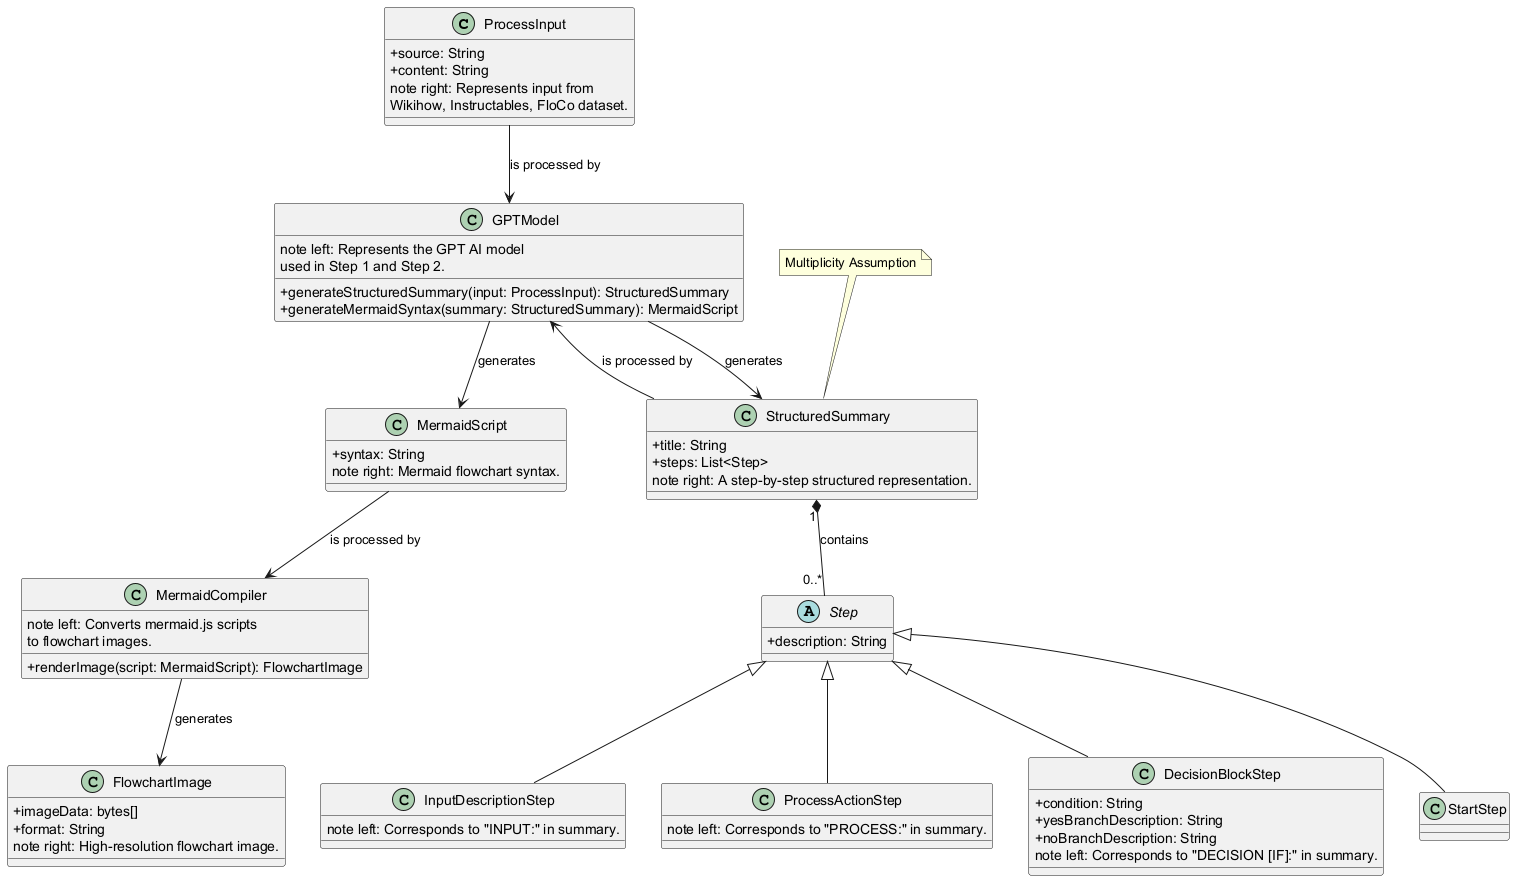

The diagram above was rendered by PlantUML. Its source (embedded in the PNG):
@startuml
skinparam classAttributeIconSize 0

class ProcessInput {
  +source: String
  +content: String
  note right: Represents input from \nWikihow, Instructables, FloCo dataset.
}

class StructuredSummary {
  +title: String
  +steps: List<Step>
  note right: A step-by-step structured representation.
}

abstract class Step {
  +description: String
}

class StartStep extends Step
class InputDescriptionStep extends Step {
  note left: Corresponds to "INPUT:" in summary.
}
class ProcessActionStep extends Step {
  note left: Corresponds to "PROCESS:" in summary.
}
class DecisionBlockStep extends Step {
  +condition: String
  +yesBranchDescription: String
  +noBranchDescription: String
  note left: Corresponds to "DECISION [IF]:" in summary.
}

class MermaidScript {
  +syntax: String
  note right: Mermaid flowchart syntax.
}

class FlowchartImage {
  +imageData: bytes[]
  +format: String
  note right: High-resolution flowchart image.
}

class GPTModel {
  +generateStructuredSummary(input: ProcessInput): StructuredSummary
  +generateMermaidSyntax(summary: StructuredSummary): MermaidScript
  note left: Represents the GPT AI model \nused in Step 1 and Step 2.
}

class MermaidCompiler {
  +renderImage(script: MermaidScript): FlowchartImage
  note left: Converts mermaid.js scripts \nto flowchart images.
}

ProcessInput --> GPTModel : "is processed by"
GPTModel --> StructuredSummary : "generates"
StructuredSummary --> GPTModel : "is processed by"
GPTModel --> MermaidScript : "generates"
MermaidScript --> MermaidCompiler : "is processed by"
MermaidCompiler --> FlowchartImage : "generates"

StructuredSummary "1" *-- "0..*" Step : "contains"

note "Multiplicity Assumption" as N1
N1 .. StructuredSummary

@enduml